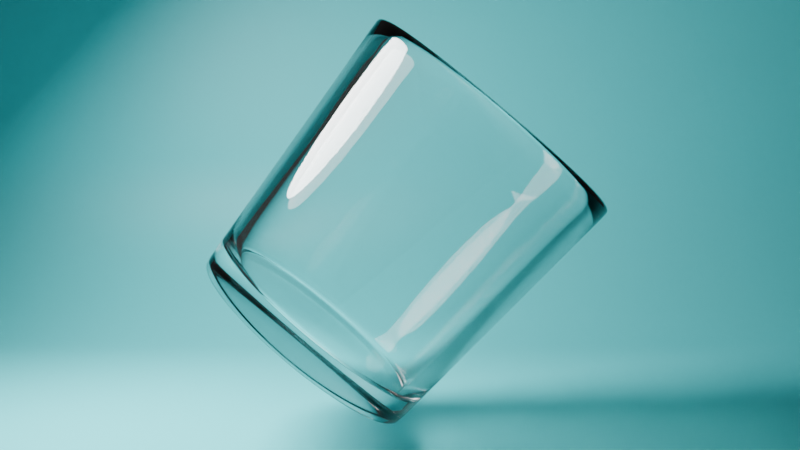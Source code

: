 # Source: glass_texture_test.blend  (saved by Blender 5.0.118; exported with 4.5.12 LTS)
import bpy
from mathutils import Matrix  # noqa: F401  (used for matrix-valued properties, if any)

bpy.ops.wm.read_factory_settings(use_empty=True)
scene = bpy.context.scene
scene.name = 'Scene'

# ---- collections
col_collection = bpy.data.collections.new('Collection'); scene.collection.children.link(col_collection)

# ---- materials (node trees are filled in below, after node groups)
mat_cup = bpy.data.materials.new('cup材质')
mat_x = bpy.data.materials.new('材质')

# ---- material node trees
mat_cup.use_nodes = True; mat_cup.node_tree.nodes.clear()
_N = mat_cup.node_tree.nodes; _L = mat_cup.node_tree.links
n0 = _N.new('ShaderNodeOutputMaterial'); n0.name = '材质输出'; n0.location = (346, 97)
n1 = _N.new('ShaderNodeBsdfRefraction'); n1.name = '折射 BSDF'; n1.location = (-179, 189)
n2 = _N.new('ShaderNodeBsdfAnisotropic'); n2.name = '光泽 BSDF'; n2.location = (-179, 17)
n2.distribution = 'GGX'
n3 = _N.new('ShaderNodeMixShader'); n3.name = '混合着色器'; n3.location = (139, 90)
n4 = _N.new('ShaderNodeFresnel'); n4.name = '菲涅尔'; n4.location = (-219, 328)
n5 = _N.new('ShaderNodeValue'); n5.name = '值'; n5.location = (-479, 205)
n5.outputs[0].default_value = 1.52
n6 = _N.new('ShaderNodeValue'); n6.name = '值.001'; n6.location = (-489, 48)
n6.outputs[0].default_value = 0.0
_L.new(n2.outputs[0], n3.inputs[2])
_L.new(n1.outputs[0], n3.inputs[1])
_L.new(n3.outputs[0], n0.inputs[0])
_L.new(n4.outputs[0], n3.inputs[0])
_L.new(n5.outputs[0], n4.inputs[0])
_L.new(n5.outputs[0], n1.inputs[2])
_L.new(n6.outputs[0], n1.inputs[1])
_L.new(n6.outputs[0], n2.inputs[1])
n0.is_active_output = True
mat_x.use_nodes = True; mat_x.node_tree.nodes.clear()
_N = mat_x.node_tree.nodes; _L = mat_x.node_tree.links
n0 = _N.new('ShaderNodeBsdfPrincipled'); n0.name = '原理化 BSDF'; n0.location = (-200, 100)
n0.inputs[0].default_value = (0.08395, 0.757, 0.8, 1.0)
n1 = _N.new('ShaderNodeOutputMaterial'); n1.name = '材质输出'; n1.location = (200, 100)
_L.new(n0.outputs[0], n1.inputs[0])
n1.is_active_output = True

# ---- world
world_world = bpy.data.worlds.new('World'); scene.world = world_world
world_world.use_nodes = True; world_world.node_tree.nodes.clear()
_N = world_world.node_tree.nodes; _L = world_world.node_tree.links
n0 = _N.new('ShaderNodeOutputWorld'); n0.name = 'World Output'; n0.location = (200, 100)
n1 = _N.new('ShaderNodeBackground'); n1.name = 'Background'; n1.location = (-200, 100)
n1.inputs[0].default_value = (0.05088, 0.05088, 0.05088, 1.0)
_L.new(n1.outputs[0], n0.inputs[0])
n0.is_active_output = True
world_world.color = (0.05088, 0.05088, 0.05088)
world_world.sun_shadow_jitter_overblur = 0.0

# ---- cameras
cam_camera = bpy.data.cameras.new('Camera')
cam_camera.clip_end = 100.0
cam_camera.ortho_scale = 7.314

# ---- lights
light_x = bpy.data.lights.new('面光', 'AREA')
light_x.energy = 600.0
light_x.shape = 'DISK'
light_x.size = 2.0
light_x.size_y = 1.0

# ---- meshes
me_x = bpy.data.meshes.new('柱体')
me_x.from_pydata([(1.816e-09, 0.85, -1.0), (-1.211e-10, 1.01, 0.99), (0.1658, 0.8337, -1.0), (0.197, 0.9906, 0.99), (0.3253, 0.7853, -1.0), (0.3865, 0.9331, 0.99), (0.4722, 0.7067, -1.0), (0.5611, 0.8398, 0.99), (0.601, 0.601, -1.0), (0.7142, 0.7142, 0.99), (0.7067, 0.4722, -1.0), (0.8398, 0.5611, 0.99), (0.7853, 0.3253, -1.0), (0.9331, 0.3865, 0.99), (0.8337, 0.1658, -1.0), (0.9906, 0.197, 0.99), (0.85, 2.235e-09, -1.0), (1.01, -1.49e-10, 0.99), (0.8337, -0.1658, -1.0), (0.9906, -0.197, 0.99), (0.7853, -0.3253, -1.0), (0.9331, -0.3865, 0.99), (0.7067, -0.4722, -1.0), (0.8398, -0.5611, 0.99), (0.601, -0.601, -1.0), (0.7142, -0.7142, 0.99), (0.4722, -0.7067, -1.0), (0.5611, -0.8398, 0.99), (0.3253, -0.7853, -1.0), (0.3865, -0.9331, 0.99), (0.1658, -0.8337, -1.0), (0.197, -0.9906, 0.99), (1.816e-09, -0.85, -1.0), (-1.211e-10, -1.01, 0.99), (-0.1658, -0.8337, -1.0), (-0.197, -0.9906, 0.99), (-0.3253, -0.7853, -1.0), (-0.3865, -0.9331, 0.99), (-0.4722, -0.7067, -1.0), (-0.5611, -0.8398, 0.99), (-0.601, -0.601, -1.0), (-0.7142, -0.7142, 0.99), (-0.7067, -0.4722, -1.0), (-0.8398, -0.5611, 0.99), (-0.7853, -0.3253, -1.0), (-0.9331, -0.3865, 0.99), (-0.8337, -0.1658, -1.0), (-0.9906, -0.197, 0.99), (-0.85, 2.235e-09, -1.0), (-1.01, -1.49e-10, 0.99), (-0.8337, 0.1658, -1.0), (-0.9906, 0.197, 0.99), (-0.7853, 0.3253, -1.0), (-0.9331, 0.3865, 0.99), (-0.7067, 0.4722, -1.0), (-0.8398, 0.5611, 0.99), (-0.601, 0.601, -1.0), (-0.7142, 0.7142, 0.99), (-0.4722, 0.7067, -1.0), (-0.5611, 0.8398, 0.99), (-0.3253, 0.7853, -1.0), (-0.3865, 0.9331, 0.99), (-0.1658, 0.8337, -1.0), (-0.197, 0.9906, 0.99), (1.774e-09, 0.765, -1.0), (0.1492, 0.7503, -1.0), (0.2928, 0.7068, -1.0), (0.425, 0.6361, -1.0), (0.5409, 0.5409, -1.0), (0.6361, 0.425, -1.0), (0.7068, 0.2928, -1.0), (0.7503, 0.1492, -1.0), (0.765, 2.384e-09, -1.0), (0.7503, -0.1492, -1.0), (0.7068, -0.2928, -1.0), (0.6361, -0.425, -1.0), (0.5409, -0.5409, -1.0), (0.425, -0.6361, -1.0), (0.2928, -0.7068, -1.0), (0.1492, -0.7503, -1.0), (1.774e-09, -0.765, -1.0), (-0.1492, -0.7503, -1.0), (-0.2928, -0.7068, -1.0), (-0.425, -0.6361, -1.0), (-0.5409, -0.5409, -1.0), (-0.6361, -0.425, -1.0), (-0.7068, -0.2928, -1.0), (-0.7503, -0.1492, -1.0), (-0.765, 2.384e-09, -1.0), (-0.7503, 0.1492, -1.0), (-0.7068, 0.2928, -1.0), (-0.6361, 0.425, -1.0), (-0.5409, 0.5409, -1.0), (-0.425, 0.6361, -1.0), (-0.2928, 0.7068, -1.0), (-0.1492, 0.7503, -1.0), (0.7132, 0.006472, -1.0), (0.6474, 0.1605, -1.0), (0.5552, 0.307, -1.0), (0.4403, 0.4403, -1.0), (0.307, 0.5552, -1.0), (0.1605, 0.6474, -1.0), (0.006472, 0.7132, -1.0), (0.6436, -0.1417, -1.0), (0.5541, 0.01314, -1.0), (0.4416, 0.1658, -1.0), (0.3105, 0.3105, -1.0), (0.1658, 0.4416, -1.0), (0.01314, 0.5541, -1.0), (-0.1417, 0.6436, -1.0), (0.5457, -0.288, -1.0), (0.4333, -0.1409, -1.0), (0.3032, 0.01049, -1.0), (0.1605, 0.1605, -1.0), (0.01049, 0.3032, -1.0), (-0.1409, 0.4333, -1.0), (-0.288, 0.5457, -1.0), (0.425, -0.425, -1.0), (0.2928, -0.2928, -1.0), (0.1492, -0.1492, -1.0), (7.451e-09, -7.451e-09, -1.0), (-0.1492, 0.1492, -1.0), (-0.2928, 0.2928, -1.0), (-0.425, 0.425, -1.0), (0.288, -0.5457, -1.0), (0.1409, -0.4333, -1.0), (-0.01049, -0.3032, -1.0), (-0.1605, -0.1605, -1.0), (-0.3032, -0.01049, -1.0), (-0.4333, 0.1409, -1.0), (-0.5457, 0.288, -1.0), (0.1417, -0.6436, -1.0), (-0.01314, -0.5541, -1.0), (-0.1658, -0.4416, -1.0), (-0.3105, -0.3105, -1.0), (-0.4416, -0.1658, -1.0), (-0.5541, -0.01314, -1.0), (-0.6436, 0.1417, -1.0), (-0.006472, -0.7132, -1.0), (-0.1605, -0.6474, -1.0), (-0.307, -0.5552, -1.0), (-0.4403, -0.4403, -1.0), (-0.5552, -0.307, -1.0), (-0.6474, -0.1605, -1.0), (-0.7132, -0.006472, -1.0), (2.105e-09, 0.855, 0.99), (0.1668, 0.8386, 0.99), (0.3272, 0.7899, 0.99), (0.475, 0.7109, 0.99), (0.6046, 0.6046, 0.99), (0.7109, 0.475, 0.99), (0.7899, 0.3272, 0.99), (0.8386, 0.1668, 0.99), (0.855, 1.043e-09, 0.99), (0.8386, -0.1668, 0.99), (0.7899, -0.3272, 0.99), (0.7109, -0.475, 0.99), (0.6046, -0.6046, 0.99), (0.475, -0.7109, 0.99), (0.3272, -0.7899, 0.99), (0.1668, -0.8386, 0.99), (2.105e-09, -0.855, 0.99), (-0.1668, -0.8386, 0.99), (-0.3272, -0.7899, 0.99), (-0.475, -0.7109, 0.99), (-0.6046, -0.6046, 0.99), (-0.7109, -0.475, 0.99), (-0.7899, -0.3272, 0.99), (-0.8386, -0.1668, 0.99), (-0.855, 1.043e-09, 0.99), (-0.8386, 0.1668, 0.99), (-0.7899, 0.3272, 0.99), (-0.7109, 0.475, 0.99), (-0.6046, 0.6046, 0.99), (-0.475, 0.7109, 0.99), (-0.3272, 0.7899, 0.99), (-0.1668, 0.8386, 0.99), (3.893e-09, 0.765, -0.8), (0.1492, 0.7503, -0.8), (0.2928, 0.7068, -0.8), (0.425, 0.6361, -0.8), (0.5409, 0.5409, -0.8), (0.6361, 0.425, -0.8), (0.7068, 0.2928, -0.8), (0.7503, 0.1492, -0.8), (0.765, 1.49e-10, -0.8), (0.7503, -0.1492, -0.8), (0.7068, -0.2928, -0.8), (0.6361, -0.425, -0.8), (0.5409, -0.5409, -0.8), (0.425, -0.6361, -0.8), (0.2928, -0.7068, -0.8), (0.1492, -0.7503, -0.8), (3.893e-09, -0.765, -0.8), (-0.1492, -0.7503, -0.8), (-0.2928, -0.7068, -0.8), (-0.425, -0.6361, -0.8), (-0.5409, -0.5409, -0.8), (-0.6361, -0.425, -0.8), (-0.7068, -0.2928, -0.8), (-0.7503, -0.1492, -0.8), (-0.765, 1.49e-10, -0.8), (-0.7503, 0.1492, -0.8), (-0.7068, 0.2928, -0.8), (-0.6361, 0.425, -0.8), (-0.5409, 0.5409, -0.8), (-0.425, 0.6361, -0.8), (-0.2928, 0.7068, -0.8), (-0.1492, 0.7503, -0.8), (3.139e-09, 0.7267, -0.8), (0.1418, 0.7128, -0.8), (0.2781, 0.6714, -0.8), (0.4038, 0.6043, -0.8), (0.5139, 0.5139, -0.8), (0.6043, 0.4038, -0.8), (0.6714, 0.2781, -0.8), (0.7128, 0.1418, -0.8), (0.7267, 9.798e-10, -0.8), (0.7128, -0.1418, -0.8), (0.6714, -0.2781, -0.8), (0.6043, -0.4038, -0.8), (0.5139, -0.5139, -0.8), (0.4038, -0.6043, -0.8), (0.2781, -0.6714, -0.8), (0.1418, -0.7128, -0.8), (3.139e-09, -0.7267, -0.8), (-0.1418, -0.7128, -0.8), (-0.2781, -0.6714, -0.8), (-0.4038, -0.6043, -0.8), (-0.5139, -0.5139, -0.8), (-0.6043, -0.4038, -0.8), (-0.6714, -0.2781, -0.8), (-0.7128, -0.1418, -0.8), (-0.7267, 9.798e-10, -0.8), (-0.7128, 0.1418, -0.8), (-0.6714, 0.2781, -0.8), (-0.6043, 0.4038, -0.8), (-0.5139, 0.5139, -0.8), (-0.4038, 0.6043, -0.8), (-0.2781, 0.6714, -0.8), (-0.1418, 0.7128, -0.8), (-0.56, 0.3816, -0.8), (-0.4266, 0.4685, -0.8), (-0.2765, 0.5355, -0.8), (-0.1154, 0.5801, -0.8), (0.05052, 0.6006, -0.8), (0.2149, 0.5961, -0.8), (0.3713, 0.5668, -0.8), (-0.5832, 0.2278, -0.8), (-0.4307, 0.3028, -0.8), (-0.2613, 0.3641, -0.8), (-0.08139, 0.4092, -0.8), (0.1021, 0.4363, -0.8), (0.2821, 0.4446, -0.8), (0.4516, 0.4336, -0.8), (-0.583, 0.06054, -0.8), (-0.4167, 0.1174, -0.8), (-0.234, 0.1683, -0.8), (-0.04206, 0.2115, -0.8), (0.1518, 0.2451, -0.8), (0.34, 0.2679, -0.8), (0.5155, 0.2791, -0.8), (-0.56, -0.1114, -0.8), (-0.3858, -0.07673, -0.8), (-0.1967, -0.03912, -0.8), (-1.49e-08, -1.49e-08, -0.8), (0.1967, 0.03912, -0.8), (0.3858, 0.07673, -0.8), (0.56, 0.1114, -0.8), (-0.5155, -0.2791, -0.8), (-0.34, -0.2679, -0.8), (-0.1518, -0.2451, -0.8), (0.04206, -0.2115, -0.8), (0.234, -0.1683, -0.8), (0.4167, -0.1174, -0.8), (0.583, -0.06054, -0.8), (-0.4516, -0.4336, -0.8), (-0.2821, -0.4446, -0.8), (-0.1021, -0.4363, -0.8), (0.08139, -0.4092, -0.8), (0.2613, -0.3641, -0.8), (0.4307, -0.3028, -0.8), (0.5832, -0.2278, -0.8), (-0.3713, -0.5668, -0.8), (-0.2149, -0.5961, -0.8), (-0.05052, -0.6006, -0.8), (0.1154, -0.5801, -0.8), (0.2765, -0.5355, -0.8), (0.4266, -0.4685, -0.8), (0.56, -0.3816, -0.8), (-0.8777, 0.3635, 1.025), (-0.1853, -0.9317, 1.025), (0.95, 7.451e-10, 1.025), (-0.3635, 0.8777, 1.025), (-0.7899, -0.5278, 1.025), (0.6718, -0.6718, 1.025), (0.5278, 0.7899, 1.025), (-0.9317, 0.1853, 1.025), (6.054e-10, -0.95, 1.025), (0.9317, 0.1853, 1.025), (-0.5278, 0.7899, 1.025), (-0.6718, -0.6718, 1.025), (0.7899, -0.5278, 1.025), (0.3635, 0.8777, 1.025), (-0.95, 7.451e-10, 1.025), (0.1853, -0.9317, 1.025), (0.8777, 0.3635, 1.025), (-0.6718, 0.6718, 1.025), (-0.7899, 0.5278, 1.025), (-0.5278, -0.7899, 1.025), (-0.3635, -0.8777, 1.025), (0.8777, -0.3635, 1.025), (0.9317, -0.1853, 1.025), (-0.1853, 0.9317, 1.025), (0.1853, 0.9317, 1.025), (6.054e-10, 0.95, 1.025), (-0.9317, -0.1853, 1.025), (-0.8777, -0.3635, 1.025), (0.3635, -0.8777, 1.025), (0.5278, -0.7899, 1.025), (0.7899, 0.5278, 1.025), (0.6718, 0.6718, 1.025), (4.779e-11, 0.9961, 0.9474), (1.768e-09, 0.8539, -0.9474), (0.1666, 0.8375, -0.9474), (0.1943, 0.9769, 0.9474), (0.3268, 0.7889, -0.9474), (0.3812, 0.9202, 0.9474), (0.4744, 0.71, -0.9474), (0.5534, 0.8282, 0.9474), (0.6038, 0.6038, -0.9474), (0.7043, 0.7043, 0.9474), (0.71, 0.4744, -0.9474), (0.8282, 0.5534, 0.9474), (0.7889, 0.3268, -0.9474), (0.9202, 0.3812, 0.9474), (0.8375, 0.1666, -0.9474), (0.9769, 0.1943, 0.9474), (0.8539, 2.176e-09, -0.9474), (0.9961, 5.882e-11, 0.9474), (0.8375, -0.1666, -0.9474), (0.9769, -0.1943, 0.9474), (0.7889, -0.3268, -0.9474), (0.9202, -0.3812, 0.9474), (0.71, -0.4744, -0.9474), (0.8282, -0.5534, 0.9474), (0.6038, -0.6038, -0.9474), (0.7043, -0.7043, 0.9474), (0.4744, -0.71, -0.9474), (0.5534, -0.8282, 0.9474), (0.3268, -0.7889, -0.9474), (0.3812, -0.9202, 0.9474), (0.1666, -0.8375, -0.9474), (0.1943, -0.9769, 0.9474), (1.768e-09, -0.8539, -0.9474), (4.779e-11, -0.9961, 0.9474), (-0.1666, -0.8375, -0.9474), (-0.1943, -0.9769, 0.9474), (-0.3268, -0.7889, -0.9474), (-0.3812, -0.9202, 0.9474), (-0.4744, -0.71, -0.9474), (-0.5534, -0.8282, 0.9474), (-0.6038, -0.6038, -0.9474), (-0.7043, -0.7043, 0.9474), (-0.71, -0.4744, -0.9474), (-0.8282, -0.5534, 0.9474), (-0.7889, -0.3268, -0.9474), (-0.9202, -0.3812, 0.9474), (-0.8375, -0.1666, -0.9474), (-0.9769, -0.1943, 0.9474), (-0.8539, 2.176e-09, -0.9474), (-0.9961, 5.882e-11, 0.9474), (-0.8375, 0.1666, -0.9474), (-0.9769, 0.1943, 0.9474), (-0.7889, 0.3268, -0.9474), (-0.9202, 0.3812, 0.9474), (-0.71, 0.4744, -0.9474), (-0.8282, 0.5534, 0.9474), (-0.6038, 0.6038, -0.9474), (-0.7043, 0.7043, 0.9474), (-0.4744, 0.71, -0.9474), (-0.5534, 0.8282, 0.9474), (-0.3268, 0.7889, -0.9474), (-0.3812, 0.9202, 0.9474), (-0.1666, 0.8375, -0.9474), (-0.1943, 0.9769, 0.9474)], [], [(61, 59, 300, 293), (35, 33, 298, 291), (9, 7, 296, 321), (45, 43, 294, 317), (19, 17, 292, 312), (55, 53, 290, 308), (29, 27, 319, 318), (3, 1, 315, 314), (21, 19, 312, 311), (57, 55, 308, 307), (31, 29, 318, 305), (5, 3, 314, 303), (23, 21, 311, 302), (41, 39, 309, 301), (59, 57, 307, 300), (15, 13, 306, 299), (8, 10, 69, 68), (26, 28, 78, 77), (44, 46, 87, 86), (0, 2, 65, 64), (62, 0, 64, 95), (18, 20, 74, 73), (36, 38, 83, 82), (54, 56, 92, 91), (10, 12, 70, 69), (28, 30, 79, 78), (46, 48, 88, 87), (2, 4, 66, 65), (20, 22, 75, 74), (38, 40, 84, 83), (56, 58, 93, 92), (12, 14, 71, 70), (30, 32, 80, 79), (48, 50, 89, 88), (4, 6, 67, 66), (22, 24, 76, 75), (40, 42, 85, 84), (58, 60, 94, 93), (14, 16, 72, 71), (32, 34, 81, 80), (50, 52, 90, 89), (6, 8, 68, 67), (24, 26, 77, 76), (42, 44, 86, 85), (60, 62, 95, 94), (16, 18, 73, 72), (34, 36, 82, 81), (52, 54, 91, 90), (72, 73, 96, 71), (73, 74, 103, 96), (74, 75, 110, 103), (75, 76, 117, 110), (76, 77, 124, 117), (77, 78, 131, 124), (78, 79, 138, 131), (79, 80, 81, 138), (71, 96, 97, 70), (96, 103, 104, 97), (103, 110, 111, 104), (110, 117, 118, 111), (117, 124, 125, 118), (124, 131, 132, 125), (131, 138, 139, 132), (138, 81, 82, 139), (70, 97, 98, 69), (97, 104, 105, 98), (104, 111, 112, 105), (111, 118, 119, 112), (118, 125, 126, 119), (125, 132, 133, 126), (132, 139, 140, 133), (139, 82, 83, 140), (69, 98, 99, 68), (98, 105, 106, 99), (105, 112, 113, 106), (112, 119, 120, 113), (119, 126, 127, 120), (126, 133, 134, 127), (133, 140, 141, 134), (140, 83, 84, 141), (68, 99, 100, 67), (99, 106, 107, 100), (106, 113, 114, 107), (113, 120, 121, 114), (120, 127, 128, 121), (127, 134, 135, 128), (134, 141, 142, 135), (141, 84, 85, 142), (67, 100, 101, 66), (100, 107, 108, 101), (107, 114, 115, 108), (114, 121, 122, 115), (121, 128, 129, 122), (128, 135, 136, 129), (135, 142, 143, 136), (142, 85, 86, 143), (66, 101, 102, 65), (101, 108, 109, 102), (108, 115, 116, 109), (115, 122, 123, 116), (122, 129, 130, 123), (129, 136, 137, 130), (136, 143, 144, 137), (143, 86, 87, 144), (65, 102, 95, 64), (102, 109, 94, 95), (109, 116, 93, 94), (116, 123, 92, 93), (123, 130, 91, 92), (130, 137, 90, 91), (137, 144, 89, 90), (144, 87, 88, 89), (320, 321, 149, 150), (318, 319, 158, 159), (316, 317, 167, 168), (314, 315, 145, 146), (315, 313, 176, 145), (311, 312, 154, 155), (309, 310, 163, 164), (307, 308, 172, 173), (306, 320, 150, 151), (305, 318, 159, 160), (304, 316, 168, 169), (303, 314, 146, 147), (302, 311, 155, 156), (301, 309, 164, 165), (300, 307, 173, 174), (299, 306, 151, 152), (298, 305, 160, 161), (297, 304, 169, 170), (296, 303, 147, 148), (295, 302, 156, 157), (294, 301, 165, 166), (293, 300, 174, 175), (292, 299, 152, 153), (291, 298, 161, 162), (290, 297, 170, 171), (321, 296, 148, 149), (319, 295, 157, 158), (317, 294, 166, 167), (313, 293, 175, 176), (312, 292, 153, 154), (310, 291, 162, 163), (308, 290, 171, 172), (163, 162, 194, 195), (150, 149, 181, 182), (145, 176, 208, 177), (164, 163, 195, 196), (151, 150, 182, 183), (165, 164, 196, 197), (152, 151, 183, 184), (166, 165, 197, 198), (153, 152, 184, 185), (167, 166, 198, 199), (154, 153, 185, 186), (168, 167, 199, 200), (155, 154, 186, 187), (169, 168, 200, 201), (156, 155, 187, 188), (170, 169, 201, 202), (157, 156, 188, 189), (171, 170, 202, 203), (158, 157, 189, 190), (172, 171, 203, 204), (159, 158, 190, 191), (146, 145, 177, 178), (173, 172, 204, 205), (160, 159, 191, 192), (147, 146, 178, 179), (174, 173, 205, 206), (161, 160, 192, 193), (148, 147, 179, 180), (175, 174, 206, 207), (162, 161, 193, 194), (149, 148, 180, 181), (176, 175, 207, 208), (200, 199, 231, 232), (187, 186, 218, 219), (201, 200, 232, 233), (188, 187, 219, 220), (202, 201, 233, 234), (189, 188, 220, 221), (203, 202, 234, 235), (190, 189, 221, 222), (204, 203, 235, 236), (191, 190, 222, 223), (178, 177, 209, 210), (205, 204, 236, 237), (192, 191, 223, 224), (179, 178, 210, 211), (206, 205, 237, 238), (193, 192, 224, 225), (180, 179, 211, 212), (207, 206, 238, 239), (194, 193, 225, 226), (181, 180, 212, 213), (208, 207, 239, 240), (195, 194, 226, 227), (182, 181, 213, 214), (177, 208, 240, 209), (196, 195, 227, 228), (183, 182, 214, 215), (197, 196, 228, 229), (184, 183, 215, 216), (198, 197, 229, 230), (185, 184, 216, 217), (199, 198, 230, 231), (186, 185, 217, 218), (236, 235, 241, 237), (235, 234, 248, 241), (234, 233, 255, 248), (233, 232, 262, 255), (232, 231, 269, 262), (231, 230, 276, 269), (230, 229, 283, 276), (229, 228, 227, 283), (237, 241, 242, 238), (241, 248, 249, 242), (248, 255, 256, 249), (255, 262, 263, 256), (262, 269, 270, 263), (269, 276, 277, 270), (276, 283, 284, 277), (283, 227, 226, 284), (238, 242, 243, 239), (242, 249, 250, 243), (249, 256, 257, 250), (256, 263, 264, 257), (263, 270, 271, 264), (270, 277, 278, 271), (277, 284, 285, 278), (284, 226, 225, 285), (239, 243, 244, 240), (243, 250, 251, 244), (250, 257, 258, 251), (257, 264, 265, 258), (264, 271, 272, 265), (271, 278, 279, 272), (278, 285, 286, 279), (285, 225, 224, 286), (240, 244, 245, 209), (244, 251, 252, 245), (251, 258, 259, 252), (258, 265, 266, 259), (265, 272, 273, 266), (272, 279, 280, 273), (279, 286, 287, 280), (286, 224, 223, 287), (209, 245, 246, 210), (245, 252, 253, 246), (252, 259, 260, 253), (259, 266, 267, 260), (266, 273, 274, 267), (273, 280, 281, 274), (280, 287, 288, 281), (287, 223, 222, 288), (210, 246, 247, 211), (246, 253, 254, 247), (253, 260, 261, 254), (260, 267, 268, 261), (267, 274, 275, 268), (274, 281, 282, 275), (281, 288, 289, 282), (288, 222, 221, 289), (211, 247, 213, 212), (247, 254, 214, 213), (254, 261, 215, 214), (261, 268, 216, 215), (268, 275, 217, 216), (275, 282, 218, 217), (282, 289, 219, 218), (289, 221, 220, 219), (33, 31, 305, 298), (51, 49, 304, 297), (7, 5, 303, 296), (25, 23, 302, 295), (43, 41, 301, 294), (17, 15, 299, 292), (53, 51, 297, 290), (27, 25, 295, 319), (63, 61, 293, 313), (37, 35, 291, 310), (11, 9, 321, 320), (47, 45, 317, 316), (1, 63, 313, 315), (39, 37, 310, 309), (13, 11, 320, 306), (49, 47, 316, 304), (385, 322, 323, 384), (383, 385, 384, 382), (381, 383, 382, 380), (379, 381, 380, 378), (377, 379, 378, 376), (375, 377, 376, 374), (373, 375, 374, 372), (371, 373, 372, 370), (369, 371, 370, 368), (367, 369, 368, 366), (365, 367, 366, 364), (363, 365, 364, 362), (361, 363, 362, 360), (359, 361, 360, 358), (357, 359, 358, 356), (355, 357, 356, 354), (353, 355, 354, 352), (351, 353, 352, 350), (349, 351, 350, 348), (347, 349, 348, 346), (345, 347, 346, 344), (343, 345, 344, 342), (341, 343, 342, 340), (339, 341, 340, 338), (337, 339, 338, 336), (335, 337, 336, 334), (333, 335, 334, 332), (331, 333, 332, 330), (329, 331, 330, 328), (327, 329, 328, 326), (325, 327, 326, 324), (322, 325, 324, 323), (385, 63, 1, 322), (0, 323, 324, 2), (322, 1, 3, 325), (62, 384, 323, 0), (325, 3, 5, 327), (2, 324, 326, 4), (327, 5, 7, 329), (4, 326, 328, 6), (329, 7, 9, 331), (6, 328, 330, 8), (331, 9, 11, 333), (8, 330, 332, 10), (333, 11, 13, 335), (10, 332, 334, 12), (335, 13, 15, 337), (12, 334, 336, 14), (337, 15, 17, 339), (14, 336, 338, 16), (339, 17, 19, 341), (16, 338, 340, 18), (341, 19, 21, 343), (18, 340, 342, 20), (343, 21, 23, 345), (20, 342, 344, 22), (345, 23, 25, 347), (22, 344, 346, 24), (347, 25, 27, 349), (24, 346, 348, 26), (349, 27, 29, 351), (26, 348, 350, 28), (351, 29, 31, 353), (28, 350, 352, 30), (353, 31, 33, 355), (30, 352, 354, 32), (355, 33, 35, 357), (32, 354, 356, 34), (357, 35, 37, 359), (34, 356, 358, 36), (359, 37, 39, 361), (36, 358, 360, 38), (361, 39, 41, 363), (38, 360, 362, 40), (363, 41, 43, 365), (40, 362, 364, 42), (365, 43, 45, 367), (42, 364, 366, 44), (367, 45, 47, 369), (44, 366, 368, 46), (369, 47, 49, 371), (46, 368, 370, 48), (371, 49, 51, 373), (48, 370, 372, 50), (373, 51, 53, 375), (50, 372, 374, 52), (375, 53, 55, 377), (52, 374, 376, 54), (377, 55, 57, 379), (54, 376, 378, 56), (379, 57, 59, 381), (56, 378, 380, 58), (381, 59, 61, 383), (58, 380, 382, 60), (383, 61, 63, 385), (60, 382, 384, 62)])
me_x.polygons.foreach_set('use_smooth', [True] * 384)
_uv = me_x.uv_layers.new(name='UV贴图')
_uv.uv.foreach_set('vector', [0.0625, 1.0, 0.09375, 1.0, 0.09375, 1.0, 0.0625, 1.0, 0.4688, 1.0, 0.5, 1.0, 0.5, 1.0, 0.4688, 1.0, 0.875, 1.0, 0.9062, 1.0, 0.9062, 1.0, 0.875, 1.0, 0.3125, 1.0, 0.3438, 1.0, 0.3438, 1.0, 0.3125, 1.0, 0.7188, 1.0, 0.75, 1.0, 0.75, 1.0, 0.7188, 1.0, 0.1562, 1.0, 0.1875, 1.0, 0.1875, 1.0, 0.1562, 1.0, 0.5625, 1.0, 0.5938, 1.0, 0.5937, 1.0, 0.5625, 1.0, 0.9688, 1.0, 1.0, 1.0, 1.0, 1.0, 0.9688, 1.0, 0.6875, 1.0, 0.7188, 1.0, 0.7188, 1.0, 0.6875, 1.0, 0.125, 1.0, 0.1562, 1.0, 0.1562, 1.0, 0.125, 1.0, 0.5312, 1.0, 0.5625, 1.0, 0.5625, 1.0, 0.5312, 1.0, 0.9375, 1.0, 0.9688, 1.0, 0.9688, 1.0, 0.9375, 1.0, 0.6562, 1.0, 0.6875, 1.0, 0.6875, 1.0, 0.6562, 1.0, 0.375, 1.0, 0.4062, 1.0, 0.4062, 1.0, 0.375, 1.0, 0.09375, 1.0, 0.125, 1.0, 0.125, 1.0, 0.09375, 1.0, 0.7812, 1.0, 0.8125, 1.0, 0.8125, 1.0, 0.7812, 1.0, 0.875, 0.5, 0.8438, 0.5, 0.8438, 0.5, 0.875, 0.5, 0.5938, 0.5, 0.5625, 0.5, 0.5625, 0.5, 0.5938, 0.5, 0.3125, 0.5, 0.2812, 0.5, 0.2812, 0.5, 0.3125, 0.5, 1.0, 0.5, 0.9688, 0.5, 0.9688, 0.5, 1.0, 0.5, 0.03125, 0.5, 0.0, 0.5, 0.0, 0.5, 0.03125, 0.5, 0.7188, 0.5, 0.6875, 0.5, 0.6875, 0.5, 0.7188, 0.5, 0.4375, 0.5, 0.4062, 0.5, 0.4062, 0.5, 0.4375, 0.5, 0.1562, 0.5, 0.125, 0.5, 0.125, 0.5, 0.1562, 0.5, 0.8438, 0.5, 0.8125, 0.5, 0.8125, 0.5, 0.8438, 0.5, 0.5625, 0.5, 0.5312, 0.5, 0.5312, 0.5, 0.5625, 0.5, 0.2812, 0.5, 0.25, 0.5, 0.25, 0.5, 0.2812, 0.5, 0.9688, 0.5, 0.9375, 0.5, 0.9375, 0.5, 0.9688, 0.5, 0.6875, 0.5, 0.6562, 0.5, 0.6562, 0.5, 0.6875, 0.5, 0.4062, 0.5, 0.375, 0.5, 0.375, 0.5, 0.4062, 0.5, 0.125, 0.5, 0.09375, 0.5, 0.09375, 0.5, 0.125, 0.5, 0.8125, 0.5, 0.7812, 0.5, 0.7812, 0.5, 0.8125, 0.5, 0.5312, 0.5, 0.5, 0.5, 0.5, 0.5, 0.5312, 0.5, 0.25, 0.5, 0.2188, 0.5, 0.2188, 0.5, 0.25, 0.5, 0.9375, 0.5, 0.9062, 0.5, 0.9062, 0.5, 0.9375, 0.5, 0.6562, 0.5, 0.625, 0.5, 0.625, 0.5, 0.6562, 0.5, 0.375, 0.5, 0.3438, 0.5, 0.3438, 0.5, 0.375, 0.5, 0.09375, 0.5, 0.0625, 0.5, 0.0625, 0.5, 0.09375, 0.5, 0.7812, 0.5, 0.75, 0.5, 0.75, 0.5, 0.7812, 0.5, 0.5, 0.5, 0.4688, 0.5, 0.4688, 0.5, 0.5, 0.5, 0.2188, 0.5, 0.1875, 0.5, 0.1875, 0.5, 0.2188, 0.5, 0.9062, 0.5, 0.875, 0.5, 0.875, 0.5, 0.9062, 0.5, 0.625, 0.5, 0.5938, 0.5, 0.5938, 0.5, 0.625, 0.5, 0.3438, 0.5, 0.3125, 0.5, 0.3125, 0.5, 0.3438, 0.5, 0.0625, 0.5, 0.03125, 0.5, 0.03125, 0.5, 0.0625, 0.5, 0.75, 0.5, 0.7188, 0.5, 0.7188, 0.5, 0.75, 0.5, 0.4688, 0.5, 0.4375, 0.5, 0.4375, 0.5, 0.4688, 0.5, 0.1875, 0.5, 0.1562, 0.5, 0.1562, 0.5, 0.1875, 0.5, 0.75, 0.5, 0.7188, 0.5, 0.6875, 0.5, 0.7812, 0.5, 0.7188, 0.5, 0.6875, 0.5, 0.6439, 0.5, 0.6875, 0.5, 0.6875, 0.5, 0.6562, 0.5, 0.6108, 0.5, 0.6439, 0.5, 0.6562, 0.5, 0.625, 0.5, 0.5815, 0.5, 0.6108, 0.5, 0.625, 0.5, 0.5938, 0.5, 0.554, 0.5, 0.5815, 0.5, 0.5938, 0.5, 0.5625, 0.5, 0.5271, 0.5, 0.554, 0.5, 0.5625, 0.5, 0.5312, 0.5, 0.5, 0.5, 0.5271, 0.5, 0.5312, 0.5, 0.5, 0.5, 0.4688, 0.5, 0.5, 0.5, 0.7812, 0.5, 0.6875, 0.5, 0.685, 0.5, 0.8125, 0.5, 0.6875, 0.5, 0.6439, 0.5, 0.625, 0.5, 0.685, 0.5, 0.6439, 0.5, 0.6108, 0.5, 0.5851, 0.5, 0.625, 0.5, 0.6108, 0.5, 0.5815, 0.5, 0.5536, 0.5, 0.5851, 0.5, 0.5815, 0.5, 0.554, 0.5, 0.526, 0.5, 0.5536, 0.5, 0.554, 0.5, 0.5271, 0.5, 0.5, 0.5, 0.526, 0.5, 0.5271, 0.5, 0.5, 0.5, 0.4729, 0.5, 0.5, 0.5, 0.5, 0.5, 0.4688, 0.5, 0.4375, 0.5, 0.4729, 0.5, 0.8125, 0.5, 0.685, 0.5, 0.6847, 0.5, 0.8438, 0.5, 0.685, 0.5, 0.625, 0.5, 0.6094, 0.5, 0.6847, 0.5, 0.625, 0.5, 0.5851, 0.5, 0.5625, 0.5, 0.6094, 0.5, 0.5851, 0.5, 0.5536, 0.5, 0.5282, 0.5, 0.5625, 0.5, 0.5536, 0.5, 0.526, 0.5, 0.5, 0.5, 0.5282, 0.5, 0.526, 0.5, 0.5, 0.5, 0.474, 0.5, 0.5, 0.5, 0.5, 0.5, 0.4729, 0.5, 0.446, 0.5, 0.474, 0.5, 0.4729, 0.5, 0.4375, 0.5, 0.4062, 0.5, 0.446, 0.5, 0.8438, 0.5, 0.6847, 0.5, 0.6793, 0.5, 0.875, 0.5, 0.6847, 0.5, 0.6094, 0.5, 0.5893, 0.5, 0.6793, 0.5, 0.6094, 0.5, 0.5625, 0.5, 0.5363, 0.5, 0.5893, 0.5, 0.5625, 0.5, 0.5282, 0.5, 0.5, 0.5, 0.5363, 0.5, 0.5282, 0.5, 0.5, 0.5, 0.4718, 0.5, 0.5, 0.5, 0.5, 0.5, 0.474, 0.5, 0.4464, 0.5, 0.4718, 0.5, 0.474, 0.5, 0.446, 0.5, 0.4185, 0.5, 0.4464, 0.5, 0.446, 0.5, 0.4062, 0.5, 0.375, 0.5, 0.4185, 0.5, 0.875, 0.5, 0.6793, 0.5, 0.6619, 0.5, 0.9062, 0.5, 0.6793, 0.5, 0.5893, 0.5, 0.5573, 0.5, 0.6619, 0.5, 0.5893, 0.5, 0.5363, 0.5, 0.5, 0.5, 0.5573, 0.5, 0.5363, 0.5, 0.5, 0.5, 0.4637, 0.5, 0.5, 0.5, 0.5, 0.5, 0.4718, 0.5, 0.4375, 0.5, 0.4637, 0.5, 0.4718, 0.5, 0.4464, 0.5, 0.4149, 0.5, 0.4375, 0.5, 0.4464, 0.5, 0.4185, 0.5, 0.3892, 0.5, 0.4149, 0.5, 0.4185, 0.5, 0.375, 0.5, 0.3438, 0.5, 0.3892, 0.5, 0.9062, 0.5, 0.6619, 0.5, 0.6176, 0.5, 0.9375, 0.5, 0.6619, 0.5, 0.5573, 0.5, 0.5, 0.5, 0.6176, 0.5, 0.5573, 0.5, 0.5, 0.5, 0.4427, 0.5, 0.5, 0.5, 0.5, 0.5, 0.4637, 0.5, 0.4107, 0.5, 0.4427, 0.5, 0.4637, 0.5, 0.4375, 0.5, 0.3906, 0.5, 0.4107, 0.5, 0.4375, 0.5, 0.4149, 0.5, 0.375, 0.5, 0.3906, 0.5, 0.4149, 0.5, 0.3892, 0.5, 0.3561, 0.5, 0.375, 0.5, 0.3892, 0.5, 0.3438, 0.5, 0.3125, 0.5, 0.3561, 0.5, 0.9375, 0.5, 0.6176, 0.5, 0.5, 0.5, 0.9688, 0.5, 0.6176, 0.5, 0.5, 0.5, 0.3824, 0.5, 0.5, 0.5, 0.5, 0.5, 0.4427, 0.5, 0.3381, 0.5, 0.3824, 0.5, 0.4427, 0.5, 0.4107, 0.5, 0.3207, 0.5, 0.3381, 0.5, 0.4107, 0.5, 0.3906, 0.5, 0.3153, 0.5, 0.3207, 0.5, 0.3906, 0.5, 0.375, 0.5, 0.315, 0.5, 0.3153, 0.5, 0.375, 0.5, 0.3561, 0.5, 0.3125, 0.5, 0.315, 0.5, 0.3561, 0.5, 0.3125, 0.5, 0.2812, 0.5, 0.3125, 0.5, 0.9688, 0.5, 0.5, 0.5, 0.03125, 0.5, 1.0, 0.5, 0.5, 0.5, 0.3824, 0.5, 0.0625, 0.5, 0.03125, 0.5, 0.3824, 0.5, 0.3381, 0.5, 0.09375, 0.5, 0.0625, 0.5, 0.3381, 0.5, 0.3207, 0.5, 0.125, 0.5, 0.09375, 0.5, 0.3207, 0.5, 0.3153, 0.5, 0.1562, 0.5, 0.125, 0.5, 0.3153, 0.5, 0.315, 0.5, 0.1875, 0.5, 0.1562, 0.5, 0.315, 0.5, 0.3125, 0.5, 0.2188, 0.5, 0.1875, 0.5, 0.3125, 0.5, 0.2812, 0.5, 0.25, 0.5, 0.2188, 0.5, 0.8438, 1.0, 0.875, 1.0, 0.875, 1.0, 0.8438, 1.0, 0.5625, 1.0, 0.5937, 1.0, 0.5938, 1.0, 0.5625, 1.0, 0.2813, 1.0, 0.3125, 1.0, 0.3125, 1.0, 0.2812, 1.0, 0.9688, 1.0, 1.0, 1.0, 1.0, 1.0, 0.9688, 1.0, 0.0, 1.0, 0.03125, 1.0, 0.03125, 1.0, 0.0, 1.0, 0.6875, 1.0, 0.7188, 1.0, 0.7188, 1.0, 0.6875, 1.0, 0.4062, 1.0, 0.4375, 1.0, 0.4375, 1.0, 0.4062, 1.0, 0.125, 1.0, 0.1562, 1.0, 0.1562, 1.0, 0.125, 1.0, 0.8125, 1.0, 0.8438, 1.0, 0.8438, 1.0, 0.8125, 1.0, 0.5312, 1.0, 0.5625, 1.0, 0.5625, 1.0, 0.5312, 1.0, 0.25, 1.0, 0.2813, 1.0, 0.2812, 1.0, 0.25, 1.0, 0.9375, 1.0, 0.9688, 1.0, 0.9688, 1.0, 0.9375, 1.0, 0.6562, 1.0, 0.6875, 1.0, 0.6875, 1.0, 0.6562, 1.0, 0.375, 1.0, 0.4062, 1.0, 0.4062, 1.0, 0.375, 1.0, 0.09375, 1.0, 0.125, 1.0, 0.125, 1.0, 0.09375, 1.0, 0.7812, 1.0, 0.8125, 1.0, 0.8125, 1.0, 0.7812, 1.0, 0.5, 1.0, 0.5312, 1.0, 0.5312, 1.0, 0.5, 1.0, 0.2188, 1.0, 0.25, 1.0, 0.25, 1.0, 0.2188, 1.0, 0.9062, 1.0, 0.9375, 1.0, 0.9375, 1.0, 0.9062, 1.0, 0.625, 1.0, 0.6562, 1.0, 0.6562, 1.0, 0.625, 1.0, 0.3438, 1.0, 0.375, 1.0, 0.375, 1.0, 0.3438, 1.0, 0.0625, 1.0, 0.09375, 1.0, 0.09375, 1.0, 0.0625, 1.0, 0.75, 1.0, 0.7812, 1.0, 0.7812, 1.0, 0.75, 1.0, 0.4688, 1.0, 0.5, 1.0, 0.5, 1.0, 0.4688, 1.0, 0.1875, 1.0, 0.2188, 1.0, 0.2188, 1.0, 0.1875, 1.0, 0.875, 1.0, 0.9062, 1.0, 0.9062, 1.0, 0.875, 1.0, 0.5937, 1.0, 0.625, 1.0, 0.625, 1.0, 0.5938, 1.0, 0.3125, 1.0, 0.3438, 1.0, 0.3438, 1.0, 0.3125, 1.0, 0.03125, 1.0, 0.0625, 1.0, 0.0625, 1.0, 0.03125, 1.0, 0.7188, 1.0, 0.75, 1.0, 0.75, 1.0, 0.7188, 1.0, 0.4375, 1.0, 0.4688, 1.0, 0.4688, 1.0, 0.4375, 1.0, 0.1562, 1.0, 0.1875, 1.0, 0.1875, 1.0, 0.1562, 1.0, 0.4375, 1.0, 0.4688, 1.0, 0.4688, 1.0, 0.4375, 1.0, 0.8438, 1.0, 0.875, 1.0, 0.875, 1.0, 0.8438, 1.0, 0.0, 1.0, 0.03125, 1.0, 0.03125, 1.0, 0.0, 1.0, 0.4062, 1.0, 0.4375, 1.0, 0.4375, 1.0, 0.4062, 1.0, 0.8125, 1.0, 0.8438, 1.0, 0.8438, 1.0, 0.8125, 1.0, 0.375, 1.0, 0.4062, 1.0, 0.4062, 1.0, 0.375, 1.0, 0.7812, 1.0, 0.8125, 1.0, 0.8125, 1.0, 0.7812, 1.0, 0.3438, 1.0, 0.375, 1.0, 0.375, 1.0, 0.3438, 1.0, 0.75, 1.0, 0.7812, 1.0, 0.7812, 1.0, 0.75, 1.0, 0.3125, 1.0, 0.3438, 1.0, 0.3438, 1.0, 0.3125, 1.0, 0.7188, 1.0, 0.75, 1.0, 0.75, 1.0, 0.7188, 1.0, 0.2812, 1.0, 0.3125, 1.0, 0.3125, 1.0, 0.2812, 1.0, 0.6875, 1.0, 0.7188, 1.0, 0.7188, 1.0, 0.6875, 1.0, 0.25, 1.0, 0.2812, 1.0, 0.2812, 1.0, 0.25, 1.0, 0.6562, 1.0, 0.6875, 1.0, 0.6875, 1.0, 0.6562, 1.0, 0.2188, 1.0, 0.25, 1.0, 0.25, 1.0, 0.2188, 1.0, 0.625, 1.0, 0.6562, 1.0, 0.6562, 1.0, 0.625, 1.0, 0.1875, 1.0, 0.2188, 1.0, 0.2188, 1.0, 0.1875, 1.0, 0.5938, 1.0, 0.625, 1.0, 0.625, 1.0, 0.5938, 1.0, 0.1562, 1.0, 0.1875, 1.0, 0.1875, 1.0, 0.1562, 1.0, 0.5625, 1.0, 0.5938, 1.0, 0.5938, 1.0, 0.5625, 1.0, 0.9688, 1.0, 1.0, 1.0, 1.0, 1.0, 0.9688, 1.0, 0.125, 1.0, 0.1562, 1.0, 0.1562, 1.0, 0.125, 1.0, 0.5312, 1.0, 0.5625, 1.0, 0.5625, 1.0, 0.5312, 1.0, 0.9375, 1.0, 0.9688, 1.0, 0.9688, 1.0, 0.9375, 1.0, 0.09375, 1.0, 0.125, 1.0, 0.125, 1.0, 0.09375, 1.0, 0.5, 1.0, 0.5312, 1.0, 0.5312, 1.0, 0.5, 1.0, 0.9062, 1.0, 0.9375, 1.0, 0.9375, 1.0, 0.9062, 1.0, 0.0625, 1.0, 0.09375, 1.0, 0.09375, 1.0, 0.0625, 1.0, 0.4688, 1.0, 0.5, 1.0, 0.5, 1.0, 0.4688, 1.0, 0.875, 1.0, 0.9062, 1.0, 0.9062, 1.0, 0.875, 1.0, 0.03125, 1.0, 0.0625, 1.0, 0.0625, 1.0, 0.03125, 1.0, 0.2812, 1.0, 0.3125, 1.0, 0.3125, 1.0, 0.2812, 1.0, 0.6875, 1.0, 0.7188, 1.0, 0.7188, 1.0, 0.6875, 1.0, 0.25, 1.0, 0.2812, 1.0, 0.2812, 1.0, 0.25, 1.0, 0.6562, 1.0, 0.6875, 1.0, 0.6875, 1.0, 0.6562, 1.0, 0.2188, 1.0, 0.25, 1.0, 0.25, 1.0, 0.2188, 1.0, 0.625, 1.0, 0.6562, 1.0, 0.6562, 1.0, 0.625, 1.0, 0.1875, 1.0, 0.2188, 1.0, 0.2188, 1.0, 0.1875, 1.0, 0.5938, 1.0, 0.625, 1.0, 0.625, 1.0, 0.5938, 1.0, 0.1562, 1.0, 0.1875, 1.0, 0.1875, 1.0, 0.1562, 1.0, 0.5625, 1.0, 0.5938, 1.0, 0.5938, 1.0, 0.5625, 1.0, 0.9688, 1.0, 1.0, 1.0, 1.0, 1.0, 0.9688, 1.0, 0.125, 1.0, 0.1562, 1.0, 0.1562, 1.0, 0.125, 1.0, 0.5312, 1.0, 0.5625, 1.0, 0.5625, 1.0, 0.5312, 1.0, 0.9375, 1.0, 0.9688, 1.0, 0.9688, 1.0, 0.9375, 1.0, 0.09375, 1.0, 0.125, 1.0, 0.125, 1.0, 0.09375, 1.0, 0.5, 1.0, 0.5312, 1.0, 0.5312, 1.0, 0.5, 1.0, 0.9062, 1.0, 0.9375, 1.0, 0.9375, 1.0, 0.9062, 1.0, 0.0625, 1.0, 0.09375, 1.0, 0.09375, 1.0, 0.0625, 1.0, 0.4688, 1.0, 0.5, 1.0, 0.5, 1.0, 0.4688, 1.0, 0.875, 1.0, 0.9062, 1.0, 0.9062, 1.0, 0.875, 1.0, 0.03125, 1.0, 0.0625, 1.0, 0.0625, 1.0, 0.03125, 1.0, 0.4375, 1.0, 0.4688, 1.0, 0.4688, 1.0, 0.4375, 1.0, 0.8438, 1.0, 0.875, 1.0, 0.875, 1.0, 0.8438, 1.0, 0.0, 1.0, 0.03125, 1.0, 0.03125, 1.0, 0.0, 1.0, 0.4062, 1.0, 0.4375, 1.0, 0.4375, 1.0, 0.4062, 1.0, 0.8125, 1.0, 0.8438, 1.0, 0.8438, 1.0, 0.8125, 1.0, 0.375, 1.0, 0.4062, 1.0, 0.4062, 1.0, 0.375, 1.0, 0.7812, 1.0, 0.8125, 1.0, 0.8125, 1.0, 0.7812, 1.0, 0.3438, 1.0, 0.375, 1.0, 0.375, 1.0, 0.3438, 1.0, 0.75, 1.0, 0.7812, 1.0, 0.7812, 1.0, 0.75, 1.0, 0.3125, 1.0, 0.3438, 1.0, 0.3438, 1.0, 0.3125, 1.0, 0.7188, 1.0, 0.75, 1.0, 0.75, 1.0, 0.7188, 1.0, 0.1562, 1.0, 0.1875, 1.0, 0.2188, 1.0, 0.125, 1.0, 0.1875, 1.0, 0.2188, 1.0, 0.2623, 1.0, 0.2188, 1.0, 0.2188, 1.0, 0.25, 1.0, 0.2955, 1.0, 0.2623, 1.0, 0.25, 1.0, 0.2812, 1.0, 0.3247, 1.0, 0.2955, 1.0, 0.2812, 1.0, 0.3125, 1.0, 0.3523, 1.0, 0.3247, 1.0, 0.3125, 1.0, 0.3438, 1.0, 0.3791, 1.0, 0.3523, 1.0, 0.3438, 1.0, 0.375, 1.0, 0.4063, 1.0, 0.3791, 1.0, 0.375, 1.0, 0.4062, 1.0, 0.4375, 1.0, 0.4063, 1.0, 0.125, 1.0, 0.2188, 1.0, 0.2212, 1.0, 0.09375, 1.0, 0.2188, 1.0, 0.2623, 1.0, 0.2813, 1.0, 0.2212, 1.0, 0.2623, 1.0, 0.2955, 1.0, 0.3212, 1.0, 0.2813, 1.0, 0.2955, 1.0, 0.3247, 1.0, 0.3527, 1.0, 0.3212, 1.0, 0.3247, 1.0, 0.3523, 1.0, 0.3802, 1.0, 0.3527, 1.0, 0.3523, 1.0, 0.3791, 1.0, 0.4062, 1.0, 0.3802, 1.0, 0.3791, 1.0, 0.4063, 1.0, 0.4334, 1.0, 0.4062, 1.0, 0.4063, 1.0, 0.4375, 1.0, 0.4688, 1.0, 0.4334, 1.0, 0.09375, 1.0, 0.2212, 1.0, 0.2216, 1.0, 0.0625, 1.0, 0.2212, 1.0, 0.2813, 1.0, 0.2969, 1.0, 0.2216, 1.0, 0.2813, 1.0, 0.3212, 1.0, 0.3438, 1.0, 0.2969, 1.0, 0.3212, 1.0, 0.3527, 1.0, 0.378, 1.0, 0.3438, 1.0, 0.3527, 1.0, 0.3802, 1.0, 0.4062, 1.0, 0.378, 1.0, 0.3802, 1.0, 0.4062, 1.0, 0.4323, 1.0, 0.4062, 1.0, 0.4062, 1.0, 0.4334, 1.0, 0.4602, 1.0, 0.4323, 1.0, 0.4334, 1.0, 0.4688, 1.0, 0.5, 1.0, 0.4602, 1.0, 0.0625, 1.0, 0.2216, 1.0, 0.2269, 1.0, 0.03125, 1.0, 0.2216, 1.0, 0.2969, 1.0, 0.317, 1.0, 0.2269, 1.0, 0.2969, 1.0, 0.3438, 1.0, 0.37, 1.0, 0.317, 1.0, 0.3438, 1.0, 0.378, 1.0, 0.4062, 1.0, 0.37, 1.0, 0.378, 1.0, 0.4062, 1.0, 0.4345, 1.0, 0.4062, 1.0, 0.4062, 1.0, 0.4323, 1.0, 0.4598, 1.0, 0.4345, 1.0, 0.4323, 1.0, 0.4602, 1.0, 0.4878, 1.0, 0.4598, 1.0, 0.4602, 1.0, 0.5, 1.0, 0.5312, 1.0, 0.4878, 1.0, 0.03125, 1.0, 0.2269, 1.0, 0.2443, 1.0, 0.0, 1.0, 0.2269, 1.0, 0.317, 1.0, 0.349, 1.0, 0.2443, 1.0, 0.317, 1.0, 0.37, 1.0, 0.4062, 1.0, 0.349, 1.0, 0.37, 1.0, 0.4062, 1.0, 0.4425, 1.0, 0.4062, 1.0, 0.4062, 1.0, 0.4345, 1.0, 0.4688, 1.0, 0.4425, 1.0, 0.4345, 1.0, 0.4598, 1.0, 0.4913, 1.0, 0.4688, 1.0, 0.4598, 1.0, 0.4878, 1.0, 0.517, 1.0, 0.4913, 1.0, 0.4878, 1.0, 0.5312, 1.0, 0.5625, 1.0, 0.517, 1.0, 1.0, 1.0, 0.8409, 1.0, 0.8413, 1.0, 0.9688, 1.0, 0.8409, 1.0, 0.7656, 1.0, 0.7812, 1.0, 0.8413, 1.0, 0.7656, 1.0, 0.7188, 1.0, 0.7413, 1.0, 0.7812, 1.0, 0.7188, 1.0, 0.6845, 1.0, 0.7098, 1.0, 0.7413, 1.0, 0.6845, 1.0, 0.6562, 1.0, 0.6823, 1.0, 0.7098, 1.0, 0.6562, 1.0, 0.6302, 1.0, 0.6562, 1.0, 0.6823, 1.0, 0.6302, 1.0, 0.6023, 1.0, 0.6291, 1.0, 0.6562, 1.0, 0.6023, 1.0, 0.5625, 1.0, 0.5938, 1.0, 0.6291, 1.0, 0.9688, 1.0, 0.8413, 1.0, 0.8437, 1.0, 0.9375, 1.0, 0.8413, 1.0, 0.7812, 1.0, 0.8002, 1.0, 0.8437, 1.0, 0.7812, 1.0, 0.7413, 1.0, 0.767, 1.0, 0.8002, 1.0, 0.7413, 1.0, 0.7098, 1.0, 0.7378, 1.0, 0.767, 1.0, 0.7098, 1.0, 0.6823, 1.0, 0.7102, 1.0, 0.7378, 1.0, 0.6823, 1.0, 0.6562, 1.0, 0.6834, 1.0, 0.7102, 1.0, 0.6562, 1.0, 0.6291, 1.0, 0.6563, 1.0, 0.6834, 1.0, 0.6291, 1.0, 0.5938, 1.0, 0.625, 1.0, 0.6563, 1.0, 0.9375, 1.0, 0.8437, 1.0, 0.875, 1.0, 0.9062, 1.0, 0.8437, 1.0, 0.8002, 1.0, 0.8438, 1.0, 0.875, 1.0, 0.8002, 1.0, 0.767, 1.0, 0.8125, 1.0, 0.8438, 1.0, 0.767, 1.0, 0.7378, 1.0, 0.7812, 1.0, 0.8125, 1.0, 0.7378, 1.0, 0.7102, 1.0, 0.75, 1.0, 0.7812, 1.0, 0.7102, 1.0, 0.6834, 1.0, 0.7188, 1.0, 0.75, 1.0, 0.6834, 1.0, 0.6563, 1.0, 0.6875, 1.0, 0.7188, 1.0, 0.6563, 1.0, 0.625, 1.0, 0.6562, 1.0, 0.6875, 1.0, 0.5, 1.0, 0.5312, 1.0, 0.5312, 1.0, 0.5, 1.0, 0.2188, 1.0, 0.25, 1.0, 0.25, 1.0, 0.2188, 1.0, 0.9062, 1.0, 0.9375, 1.0, 0.9375, 1.0, 0.9062, 1.0, 0.625, 1.0, 0.6562, 1.0, 0.6562, 1.0, 0.625, 1.0, 0.3438, 1.0, 0.375, 1.0, 0.375, 1.0, 0.3438, 1.0, 0.75, 1.0, 0.7812, 1.0, 0.7812, 1.0, 0.75, 1.0, 0.1875, 1.0, 0.2188, 1.0, 0.2188, 1.0, 0.1875, 1.0, 0.5938, 1.0, 0.625, 1.0, 0.625, 1.0, 0.5937, 1.0, 0.03125, 1.0, 0.0625, 1.0, 0.0625, 1.0, 0.03125, 1.0, 0.4375, 1.0, 0.4688, 1.0, 0.4688, 1.0, 0.4375, 1.0, 0.8438, 1.0, 0.875, 1.0, 0.875, 1.0, 0.8438, 1.0, 0.2812, 1.0, 0.3125, 1.0, 0.3125, 1.0, 0.2813, 1.0, 0.0, 1.0, 0.03125, 1.0, 0.03125, 1.0, 0.0, 1.0, 0.4062, 1.0, 0.4375, 1.0, 0.4375, 1.0, 0.4062, 1.0, 0.8125, 1.0, 0.8438, 1.0, 0.8438, 1.0, 0.8125, 1.0, 0.25, 1.0, 0.2812, 1.0, 0.2813, 1.0, 0.25, 1.0, 0.03125, 0.9868, 0.0, 0.9868, 0.0, 0.5132, 0.03125, 0.5132, 0.0625, 0.9868, 0.03125, 0.9868, 0.03125, 0.5132, 0.0625, 0.5132, 0.09375, 0.9868, 0.0625, 0.9868, 0.0625, 0.5132, 0.09375, 0.5132, 0.125, 0.9868, 0.09375, 0.9868, 0.09375, 0.5132, 0.125, 0.5132, 0.1562, 0.9868, 0.125, 0.9868, 0.125, 0.5132, 0.1562, 0.5132, 0.1875, 0.9868, 0.1562, 0.9868, 0.1562, 0.5132, 0.1875, 0.5132, 0.2188, 0.9868, 0.1875, 0.9868, 0.1875, 0.5132, 0.2188, 0.5132, 0.25, 0.9868, 0.2188, 0.9868, 0.2188, 0.5132, 0.25, 0.5132, 0.2812, 0.9868, 0.25, 0.9868, 0.25, 0.5132, 0.2812, 0.5132, 0.3125, 0.9868, 0.2812, 0.9868, 0.2812, 0.5132, 0.3125, 0.5132, 0.3438, 0.9868, 0.3125, 0.9868, 0.3125, 0.5132, 0.3438, 0.5132, 0.375, 0.9868, 0.3438, 0.9868, 0.3438, 0.5132, 0.375, 0.5132, 0.4062, 0.9868, 0.375, 0.9868, 0.375, 0.5132, 0.4062, 0.5132, 0.4375, 0.9868, 0.4062, 0.9868, 0.4062, 0.5132, 0.4375, 0.5132, 0.4688, 0.9868, 0.4375, 0.9868, 0.4375, 0.5132, 0.4688, 0.5132, 0.5, 0.9868, 0.4688, 0.9868, 0.4688, 0.5132, 0.5, 0.5132, 0.5312, 0.9868, 0.5, 0.9868, 0.5, 0.5132, 0.5312, 0.5132, 0.5625, 0.9868, 0.5312, 0.9868, 0.5312, 0.5132, 0.5625, 0.5132, 0.5938, 0.9868, 0.5625, 0.9868, 0.5625, 0.5132, 0.5938, 0.5132, 0.625, 0.9868, 0.5938, 0.9868, 0.5938, 0.5132, 0.625, 0.5132, 0.6562, 0.9868, 0.625, 0.9868, 0.625, 0.5132, 0.6562, 0.5132, 0.6875, 0.9868, 0.6562, 0.9868, 0.6562, 0.5132, 0.6875, 0.5132, 0.7188, 0.9868, 0.6875, 0.9868, 0.6875, 0.5132, 0.7188, 0.5132, 0.75, 0.9868, 0.7188, 0.9868, 0.7188, 0.5132, 0.75, 0.5132, 0.7812, 0.9868, 0.75, 0.9868, 0.75, 0.5132, 0.7812, 0.5132, 0.8125, 0.9868, 0.7812, 0.9868, 0.7812, 0.5132, 0.8125, 0.5132, 0.8438, 0.9868, 0.8125, 0.9868, 0.8125, 0.5132, 0.8438, 0.5132, 0.875, 0.9868, 0.8438, 0.9868, 0.8438, 0.5132, 0.875, 0.5132, 0.9062, 0.9868, 0.875, 0.9868, 0.875, 0.5132, 0.9062, 0.5132, 0.9375, 0.9868, 0.9062, 0.9868, 0.9062, 0.5132, 0.9375, 0.5132, 0.9688, 0.9868, 0.9375, 0.9868, 0.9375, 0.5132, 0.9688, 0.5132, 1.0, 0.9868, 0.9688, 0.9868, 0.9688, 0.5132, 1.0, 0.5132, 0.03125, 0.9868, 0.03125, 1.0, 0.0, 1.0, 0.0, 0.9868, 1.0, 0.5, 1.0, 0.5132, 0.9688, 0.5132, 0.9688, 0.5, 1.0, 0.9868, 1.0, 1.0, 0.9688, 1.0, 0.9688, 0.9868, 0.03125, 0.5, 0.03125, 0.5132, 0.0, 0.5132, 0.0, 0.5, 0.9688, 0.9868, 0.9688, 1.0, 0.9375, 1.0, 0.9375, 0.9868, 0.9688, 0.5, 0.9688, 0.5132, 0.9375, 0.5132, 0.9375, 0.5, 0.9375, 0.9868, 0.9375, 1.0, 0.9062, 1.0, 0.9062, 0.9868, 0.9375, 0.5, 0.9375, 0.5132, 0.9062, 0.5132, 0.9062, 0.5, 0.9062, 0.9868, 0.9062, 1.0, 0.875, 1.0, 0.875, 0.9868, 0.9062, 0.5, 0.9062, 0.5132, 0.875, 0.5132, 0.875, 0.5, 0.875, 0.9868, 0.875, 1.0, 0.8438, 1.0, 0.8438, 0.9868, 0.875, 0.5, 0.875, 0.5132, 0.8438, 0.5132, 0.8438, 0.5, 0.8438, 0.9868, 0.8438, 1.0, 0.8125, 1.0, 0.8125, 0.9868, 0.8438, 0.5, 0.8438, 0.5132, 0.8125, 0.5132, 0.8125, 0.5, 0.8125, 0.9868, 0.8125, 1.0, 0.7812, 1.0, 0.7812, 0.9868, 0.8125, 0.5, 0.8125, 0.5132, 0.7812, 0.5132, 0.7812, 0.5, 0.7812, 0.9868, 0.7812, 1.0, 0.75, 1.0, 0.75, 0.9868, 0.7812, 0.5, 0.7812, 0.5132, 0.75, 0.5132, 0.75, 0.5, 0.75, 0.9868, 0.75, 1.0, 0.7188, 1.0, 0.7188, 0.9868, 0.75, 0.5, 0.75, 0.5132, 0.7188, 0.5132, 0.7188, 0.5, 0.7188, 0.9868, 0.7188, 1.0, 0.6875, 1.0, 0.6875, 0.9868, 0.7188, 0.5, 0.7188, 0.5132, 0.6875, 0.5132, 0.6875, 0.5, 0.6875, 0.9868, 0.6875, 1.0, 0.6562, 1.0, 0.6562, 0.9868, 0.6875, 0.5, 0.6875, 0.5132, 0.6562, 0.5132, 0.6562, 0.5, 0.6562, 0.9868, 0.6562, 1.0, 0.625, 1.0, 0.625, 0.9868, 0.6562, 0.5, 0.6562, 0.5132, 0.625, 0.5132, 0.625, 0.5, 0.625, 0.9868, 0.625, 1.0, 0.5938, 1.0, 0.5938, 0.9868, 0.625, 0.5, 0.625, 0.5132, 0.5938, 0.5132, 0.5938, 0.5, 0.5938, 0.9868, 0.5938, 1.0, 0.5625, 1.0, 0.5625, 0.9868, 0.5938, 0.5, 0.5938, 0.5132, 0.5625, 0.5132, 0.5625, 0.5, 0.5625, 0.9868, 0.5625, 1.0, 0.5312, 1.0, 0.5312, 0.9868, 0.5625, 0.5, 0.5625, 0.5132, 0.5312, 0.5132, 0.5312, 0.5, 0.5312, 0.9868, 0.5312, 1.0, 0.5, 1.0, 0.5, 0.9868, 0.5312, 0.5, 0.5312, 0.5132, 0.5, 0.5132, 0.5, 0.5, 0.5, 0.9868, 0.5, 1.0, 0.4688, 1.0, 0.4688, 0.9868, 0.5, 0.5, 0.5, 0.5132, 0.4688, 0.5132, 0.4688, 0.5, 0.4688, 0.9868, 0.4688, 1.0, 0.4375, 1.0, 0.4375, 0.9868, 0.4688, 0.5, 0.4688, 0.5132, 0.4375, 0.5132, 0.4375, 0.5, 0.4375, 0.9868, 0.4375, 1.0, 0.4062, 1.0, 0.4062, 0.9868, 0.4375, 0.5, 0.4375, 0.5132, 0.4062, 0.5132, 0.4062, 0.5, 0.4062, 0.9868, 0.4062, 1.0, 0.375, 1.0, 0.375, 0.9868, 0.4062, 0.5, 0.4062, 0.5132, 0.375, 0.5132, 0.375, 0.5, 0.375, 0.9868, 0.375, 1.0, 0.3438, 1.0, 0.3438, 0.9868, 0.375, 0.5, 0.375, 0.5132, 0.3438, 0.5132, 0.3438, 0.5, 0.3438, 0.9868, 0.3438, 1.0, 0.3125, 1.0, 0.3125, 0.9868, 0.3438, 0.5, 0.3438, 0.5132, 0.3125, 0.5132, 0.3125, 0.5, 0.3125, 0.9868, 0.3125, 1.0, 0.2812, 1.0, 0.2812, 0.9868, 0.3125, 0.5, 0.3125, 0.5132, 0.2812, 0.5132, 0.2812, 0.5, 0.2812, 0.9868, 0.2812, 1.0, 0.25, 1.0, 0.25, 0.9868, 0.2812, 0.5, 0.2812, 0.5132, 0.25, 0.5132, 0.25, 0.5, 0.25, 0.9868, 0.25, 1.0, 0.2188, 1.0, 0.2188, 0.9868, 0.25, 0.5, 0.25, 0.5132, 0.2188, 0.5132, 0.2188, 0.5, 0.2188, 0.9868, 0.2188, 1.0, 0.1875, 1.0, 0.1875, 0.9868, 0.2188, 0.5, 0.2188, 0.5132, 0.1875, 0.5132, 0.1875, 0.5, 0.1875, 0.9868, 0.1875, 1.0, 0.1562, 1.0, 0.1562, 0.9868, 0.1875, 0.5, 0.1875, 0.5132, 0.1562, 0.5132, 0.1562, 0.5, 0.1562, 0.9868, 0.1562, 1.0, 0.125, 1.0, 0.125, 0.9868, 0.1562, 0.5, 0.1562, 0.5132, 0.125, 0.5132, 0.125, 0.5, 0.125, 0.9868, 0.125, 1.0, 0.09375, 1.0, 0.09375, 0.9868, 0.125, 0.5, 0.125, 0.5132, 0.09375, 0.5132, 0.09375, 0.5, 0.09375, 0.9868, 0.09375, 1.0, 0.0625, 1.0, 0.0625, 0.9868, 0.09375, 0.5, 0.09375, 0.5132, 0.0625, 0.5132, 0.0625, 0.5, 0.0625, 0.9868, 0.0625, 1.0, 0.03125, 1.0, 0.03125, 0.9868, 0.0625, 0.5, 0.0625, 0.5132, 0.03125, 0.5132, 0.03125, 0.5])
me_x.materials.append(mat_cup)
me_x.update()
me_002 = bpy.data.meshes.new('平面.002')
me_002.from_pydata([(-5.0, -5.0, 0.0), (5.0, -5.0, 0.0), (-5.0, 5.0, 5.0), (5.0, 5.0, 5.0), (-5.0, 3.2, 0.0), (-5.0, 5.0, 1.8), (-5.0, 3.482, 0.02216), (-5.0, 3.756, 0.0881), (-5.0, 4.017, 0.1962), (-5.0, 4.258, 0.3438), (-5.0, 4.473, 0.5272), (-5.0, 4.656, 0.742), (-5.0, 4.804, 0.9828), (-5.0, 4.912, 1.244), (-5.0, 4.978, 1.518), (5.0, 5.0, 1.8), (5.0, 3.2, 0.0), (5.0, 4.978, 1.518), (5.0, 4.912, 1.244), (5.0, 4.804, 0.9828), (5.0, 4.656, 0.742), (5.0, 4.473, 0.5272), (5.0, 4.258, 0.3438), (5.0, 4.017, 0.1962), (5.0, 3.756, 0.0881), (5.0, 3.482, 0.02216)], [], [(15, 5, 14, 17), (17, 14, 13, 18), (18, 13, 12, 19), (19, 12, 11, 20), (20, 11, 10, 21), (21, 10, 9, 22), (22, 9, 8, 23), (23, 8, 7, 24), (24, 7, 6, 25), (25, 6, 4, 16), (0, 1, 16, 4), (5, 15, 3, 2)])
me_002.polygons.foreach_set('use_smooth', [True] * 12)
_uv = me_002.uv_layers.new(name='UV贴图')
_uv.uv.foreach_set('vector', [1.0, 1.0, 0.0, 1.0, 0.0, 1.0, 1.0, 1.0, 1.0, 1.0, 0.0, 1.0, 0.0, 1.0, 1.0, 1.0, 1.0, 1.0, 0.0, 1.0, 0.0, 1.0, 1.0, 1.0, 1.0, 1.0, 0.0, 1.0, 0.0, 1.0, 1.0, 1.0, 1.0, 1.0, 0.0, 1.0, 0.0, 1.0, 1.0, 1.0, 1.0, 1.0, 0.0, 1.0, 0.0, 0.9258, 1.0, 0.9258, 1.0, 0.9258, 0.0, 0.9258, 0.0, 0.9017, 1.0, 0.9017, 1.0, 0.9017, 0.0, 0.9017, 0.0, 0.8756, 1.0, 0.8756, 1.0, 0.8756, 0.0, 0.8756, 0.0, 0.8482, 1.0, 0.8482, 1.0, 0.8482, 0.0, 0.8482, 0.0, 0.82, 1.0, 0.82, 0.0, 0.0, 1.0, 0.0, 1.0, 0.82, 0.0, 0.82, 0.0, 1.0, 1.0, 1.0, 1.0, 1.0, 0.0, 1.0])
me_002.materials.append(mat_x)
me_002.update()

# ---- objects
ob_camera = bpy.data.objects.new('Camera', cam_camera)
ob_glass_cup = bpy.data.objects.new('glass_cup', me_x)
ob_x = bpy.data.objects.new('平面', me_002)
ob_x_1 = bpy.data.objects.new('面光', light_x)

# ---- transforms, parenting, visibility, modifiers, constraints
ob_camera.location = (0.02021, -7.468, 2.119)
ob_camera.rotation_euler = (1.484, -0.0, 0.0)
ob_camera.lock_rotations_4d = False
ob_camera.empty_display_type = 'ARROWS'
ob_camera.color = (0.0, 0.0, 0.0, 0.0)
ob_camera.hide_select = True
ob_camera.display_type = 'WIRE'
ob_camera.lineart.crease_threshold = 0.0
ob_glass_cup.location = (0.0, 0.0, 1.439)
ob_glass_cup.rotation_euler = (4.103e-08, 0.6981, 1.127e-07)
_m = ob_glass_cup.modifiers.new('细分', 'SUBSURF')
_m.levels = 2
ob_x.location = (0.0, 0.0, 0.0)
ob_x_1.location = (-2.735, 0.0, 3.86)
ob_x_1.rotation_euler = (5.384e-08, -0.7757, -1.318e-07)

# ---- collection membership
col_collection.objects.link(ob_camera)
col_collection.objects.link(ob_glass_cup)
col_collection.objects.link(ob_x)
col_collection.objects.link(ob_x_1)

# ---- scene / render settings (as saved in the file)
scene.camera = ob_camera
scene.frame_start = 1; scene.frame_end = 250; scene.frame_set(2)
scene.render.engine = 'CYCLES'
scene.render.bake_bias = 0.0
scene.render.bake_samples = 0
scene.render.compositor_device = 'GPU'
scene.render.compositor_precision = 'FULL'
scene.render.compositor_denoise_device = 'GPU'
scene.render.compositor_denoise_preview_quality = 'HIGH'
scene.cycles.denoising_use_gpu = True
scene.cycles.samples = 200
scene.cycles.sampling_pattern = 'TABULATED_SOBOL'
scene.cycles.max_bounces = 32
scene.cycles.diffuse_bounces = 32
scene.cycles.glossy_bounces = 32
scene.cycles.transmission_bounces = 32
scene.cycles.volume_bounces = 32
scene.cycles.transparent_max_bounces = 32
scene.eevee.use_volume_custom_range = False
scene.eevee.use_raytracing = True
bpy.context.view_layer.update()
